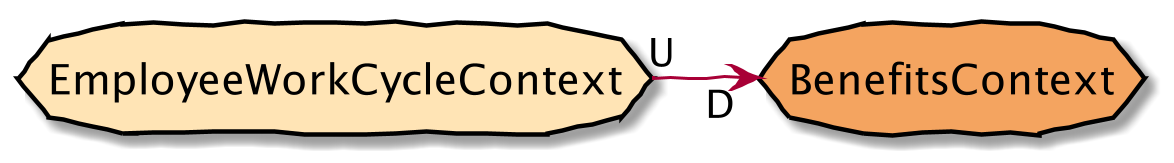

The diagram above was rendered by PlantUML. Its source (embedded in the PNG):
@startuml
skinparam defaultFontName Purisa
skinparam handwritten true
skinparam backgroundcolor transparent

scale 1200*4800

storage EmployeeWorkCycleContext #Moccasin
storage BenefitsContext #SandyBrown

EmployeeWorkCycleContext "U     " -R-> "D" BenefitsContext

@enduml